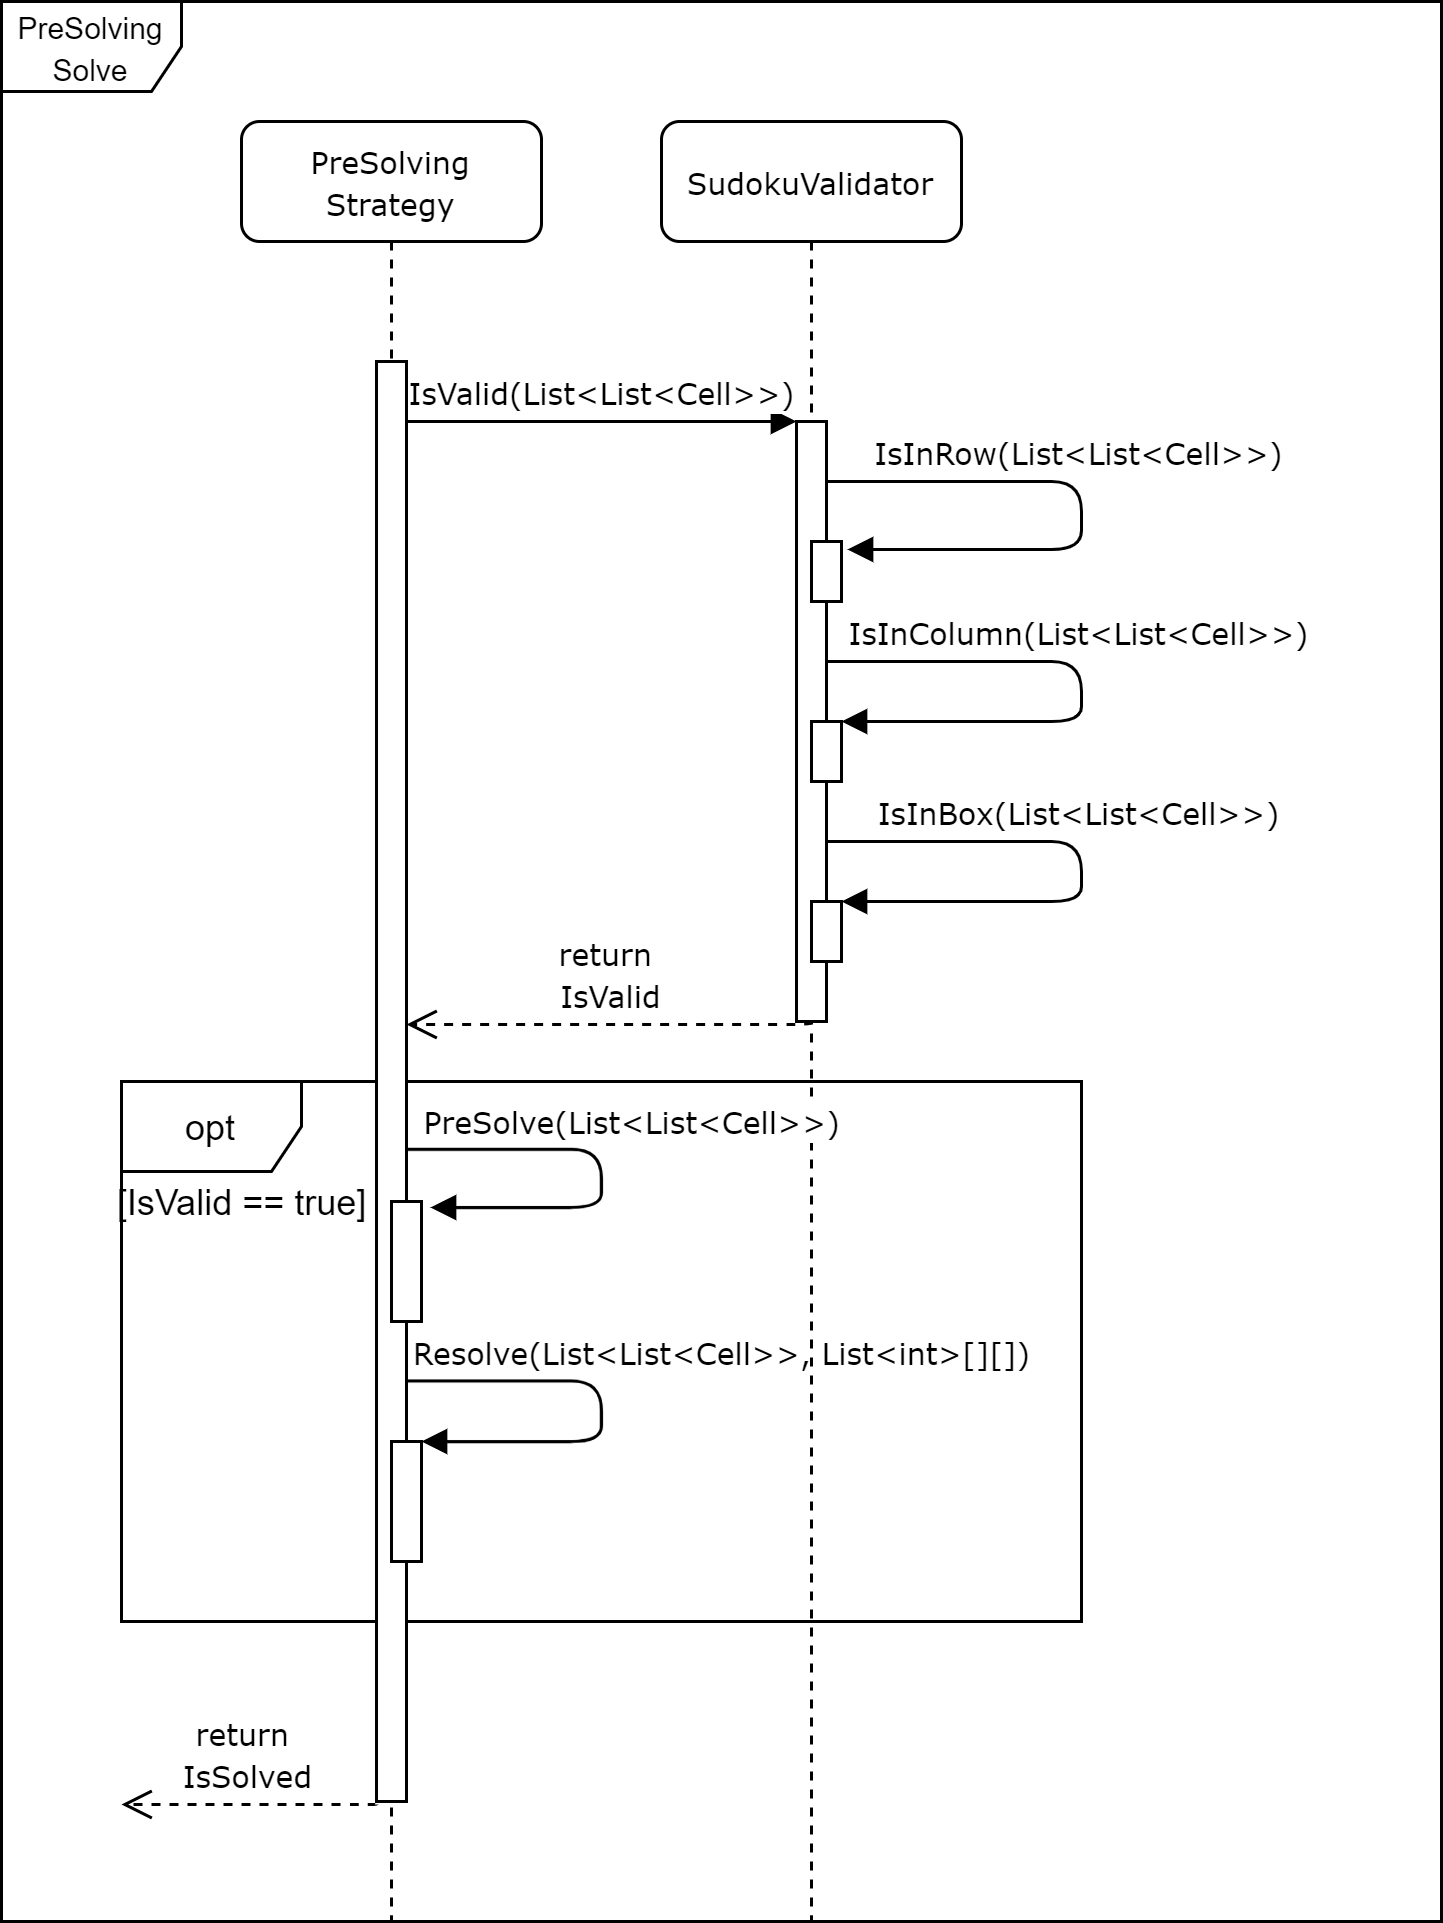

The diagram above was exported from draw.io. Its source (the exported page's mxGraphModel, read from the mxfile embedded in the PNG):
<mxGraphModel dx="868" dy="401" grid="1" gridSize="10" guides="1" tooltips="1" connect="1" arrows="1" fold="1" page="1" pageScale="1" pageWidth="1100" pageHeight="850" background="#ffffff" math="0" shadow="0">
  <root>
    <mxCell id="0" />
    <mxCell id="1" parent="0" />
    <mxCell id="BBpX17lbgsuQJMOsyiIj-96" value="&lt;font style=&quot;font-size: 10px&quot;&gt;PreSolving&lt;br&gt;Solve&lt;/font&gt;" style="shape=umlFrame;whiteSpace=wrap;html=1;labelBackgroundColor=none;fillColor=#ffffff;gradientColor=none;" vertex="1" parent="1">
      <mxGeometry x="600" y="40" width="480" height="640" as="geometry" />
    </mxCell>
    <mxCell id="BBpX17lbgsuQJMOsyiIj-94" value="opt" style="shape=umlFrame;whiteSpace=wrap;html=1;labelBackgroundColor=#ffffff;fillColor=#ffffff;gradientColor=none;" vertex="1" parent="1">
      <mxGeometry x="640" y="400" width="320" height="180" as="geometry" />
    </mxCell>
    <mxCell id="BBpX17lbgsuQJMOsyiIj-18" value="&lt;font style=&quot;font-size: 10px&quot;&gt;PreSolving&lt;br&gt;Strategy&lt;br&gt;&lt;/font&gt;" style="shape=umlLifeline;perimeter=lifelinePerimeter;whiteSpace=wrap;html=1;container=1;collapsible=0;recursiveResize=0;outlineConnect=0;rounded=1;shadow=0;comic=0;labelBackgroundColor=none;strokeWidth=1;fontFamily=Verdana;fontSize=12;align=center;" vertex="1" parent="1">
      <mxGeometry x="680" y="80" width="100" height="600" as="geometry" />
    </mxCell>
    <mxCell id="BBpX17lbgsuQJMOsyiIj-74" value="" style="html=1;points=[];perimeter=orthogonalPerimeter;fillColor=#ffffff;gradientColor=none;labelBackgroundColor=#ffffff;" vertex="1" parent="BBpX17lbgsuQJMOsyiIj-18">
      <mxGeometry x="45" y="80" width="10" height="480" as="geometry" />
    </mxCell>
    <mxCell id="BBpX17lbgsuQJMOsyiIj-102" value="" style="html=1;points=[];perimeter=orthogonalPerimeter;fillColor=#ffffff;gradientColor=none;labelBackgroundColor=#ffffff;" vertex="1" parent="BBpX17lbgsuQJMOsyiIj-18">
      <mxGeometry x="50" y="440" width="10" height="40" as="geometry" />
    </mxCell>
    <mxCell id="BBpX17lbgsuQJMOsyiIj-103" value="&lt;span style=&quot;font-size: 10px&quot;&gt;Resolve(List&amp;lt;List&amp;lt;Cell&amp;gt;&amp;gt;, List&amp;lt;int&amp;gt;[][])&lt;/span&gt;" style="html=1;verticalAlign=bottom;endArrow=block;labelBackgroundColor=#ffffff;fontFamily=Verdana;fontSize=12;edgeStyle=elbowEdgeStyle;elbow=vertical;entryX=1;entryY=0;entryDx=0;entryDy=0;entryPerimeter=0;exitX=1;exitY=0.708;exitDx=0;exitDy=0;exitPerimeter=0;" edge="1" parent="BBpX17lbgsuQJMOsyiIj-18" source="BBpX17lbgsuQJMOsyiIj-74" target="BBpX17lbgsuQJMOsyiIj-102">
      <mxGeometry x="-0.1044" y="40" relative="1" as="geometry">
        <mxPoint x="65" y="347.09000000000003" as="sourcePoint" />
        <mxPoint x="73" y="372" as="targetPoint" />
        <Array as="points">
          <mxPoint x="120" y="430" />
          <mxPoint x="-145" y="360" />
          <mxPoint x="-185" y="330" />
          <mxPoint x="-135" y="320" />
          <mxPoint x="-170" y="300" />
          <mxPoint x="-180" y="290" />
        </Array>
        <mxPoint as="offset" />
      </mxGeometry>
    </mxCell>
    <mxCell id="BBpX17lbgsuQJMOsyiIj-20" value="&lt;span style=&quot;font-size: 10px&quot;&gt;IsValid(List&amp;lt;List&amp;lt;Cell&amp;gt;&amp;gt;)&lt;/span&gt;" style="html=1;verticalAlign=bottom;endArrow=block;labelBackgroundColor=#ffffff;fontFamily=Verdana;fontSize=12;edgeStyle=elbowEdgeStyle;elbow=vertical;" edge="1" parent="1" source="BBpX17lbgsuQJMOsyiIj-74" target="BBpX17lbgsuQJMOsyiIj-76">
      <mxGeometry relative="1" as="geometry">
        <mxPoint x="740" y="160" as="sourcePoint" />
        <mxPoint x="820" y="200" as="targetPoint" />
        <Array as="points">
          <mxPoint x="830" y="180" />
          <mxPoint x="810" y="200" />
          <mxPoint x="770" y="170" />
          <mxPoint x="820" y="160" />
          <mxPoint x="785" y="140" />
          <mxPoint x="775" y="130" />
        </Array>
      </mxGeometry>
    </mxCell>
    <mxCell id="BBpX17lbgsuQJMOsyiIj-25" value="&lt;font style=&quot;font-size: 10px&quot;&gt;return &lt;br&gt;IsValid&lt;br&gt;&lt;/font&gt;" style="html=1;verticalAlign=bottom;endArrow=open;dashed=1;endSize=8;labelBackgroundColor=#ffffff;fontFamily=Verdana;fontSize=12;edgeStyle=elbowEdgeStyle;elbow=vertical;" edge="1" parent="1" source="BBpX17lbgsuQJMOsyiIj-76" target="BBpX17lbgsuQJMOsyiIj-74">
      <mxGeometry relative="1" as="geometry">
        <mxPoint x="730" y="381" as="targetPoint" />
        <Array as="points">
          <mxPoint x="835" y="381" />
        </Array>
        <mxPoint x="810" y="370" as="sourcePoint" />
      </mxGeometry>
    </mxCell>
    <mxCell id="BBpX17lbgsuQJMOsyiIj-50" value="&lt;font style=&quot;font-size: 10px&quot;&gt;SudokuValidator&lt;br&gt;&lt;/font&gt;" style="shape=umlLifeline;perimeter=lifelinePerimeter;whiteSpace=wrap;html=1;container=1;collapsible=0;recursiveResize=0;outlineConnect=0;rounded=1;shadow=0;comic=0;labelBackgroundColor=none;strokeWidth=1;fontFamily=Verdana;fontSize=12;align=center;" vertex="1" parent="1">
      <mxGeometry x="820" y="80" width="100" height="600" as="geometry" />
    </mxCell>
    <mxCell id="BBpX17lbgsuQJMOsyiIj-76" value="" style="html=1;points=[];perimeter=orthogonalPerimeter;fillColor=#ffffff;gradientColor=none;labelBackgroundColor=#ffffff;" vertex="1" parent="BBpX17lbgsuQJMOsyiIj-50">
      <mxGeometry x="45" y="100" width="10" height="200" as="geometry" />
    </mxCell>
    <mxCell id="BBpX17lbgsuQJMOsyiIj-79" value="" style="html=1;points=[];perimeter=orthogonalPerimeter;fillColor=#ffffff;gradientColor=none;labelBackgroundColor=#ffffff;" vertex="1" parent="1">
      <mxGeometry x="870" y="220" width="10" height="20" as="geometry" />
    </mxCell>
    <mxCell id="BBpX17lbgsuQJMOsyiIj-80" value="&lt;span style=&quot;font-size: 10px&quot;&gt;IsInRow(List&amp;lt;List&amp;lt;Cell&amp;gt;&amp;gt;)&lt;/span&gt;" style="html=1;verticalAlign=bottom;endArrow=block;labelBackgroundColor=none;fontFamily=Verdana;fontSize=12;edgeStyle=elbowEdgeStyle;elbow=vertical;entryX=1.2;entryY=0.133;entryDx=0;entryDy=0;entryPerimeter=0;" edge="1" parent="1" source="BBpX17lbgsuQJMOsyiIj-76" target="BBpX17lbgsuQJMOsyiIj-79">
      <mxGeometry x="-0.0945" relative="1" as="geometry">
        <mxPoint x="900" y="200" as="sourcePoint" />
        <mxPoint x="1030" y="200" as="targetPoint" />
        <Array as="points">
          <mxPoint x="960" y="200" />
          <mxPoint x="975" y="220" />
          <mxPoint x="935" y="190" />
          <mxPoint x="985" y="180" />
          <mxPoint x="950" y="160" />
          <mxPoint x="940" y="150" />
        </Array>
        <mxPoint as="offset" />
      </mxGeometry>
    </mxCell>
    <mxCell id="BBpX17lbgsuQJMOsyiIj-81" value="" style="html=1;points=[];perimeter=orthogonalPerimeter;fillColor=#ffffff;gradientColor=none;labelBackgroundColor=#ffffff;" vertex="1" parent="1">
      <mxGeometry x="870" y="280" width="10" height="20" as="geometry" />
    </mxCell>
    <mxCell id="BBpX17lbgsuQJMOsyiIj-83" value="&lt;span style=&quot;font-size: 10px&quot;&gt;IsInColumn(List&amp;lt;List&amp;lt;Cell&amp;gt;&amp;gt;)&lt;/span&gt;" style="html=1;verticalAlign=bottom;endArrow=block;labelBackgroundColor=none;fontFamily=Verdana;fontSize=12;edgeStyle=elbowEdgeStyle;elbow=vertical;entryX=1;entryY=0;entryDx=0;entryDy=0;entryPerimeter=0;" edge="1" parent="1" source="BBpX17lbgsuQJMOsyiIj-76" target="BBpX17lbgsuQJMOsyiIj-81">
      <mxGeometry x="-0.0945" relative="1" as="geometry">
        <mxPoint x="940" y="270" as="sourcePoint" />
        <mxPoint x="980" y="300" as="targetPoint" />
        <Array as="points">
          <mxPoint x="960" y="260" />
          <mxPoint x="985" y="230" />
          <mxPoint x="945" y="200" />
          <mxPoint x="995" y="190" />
          <mxPoint x="960" y="170" />
          <mxPoint x="950" y="160" />
        </Array>
        <mxPoint as="offset" />
      </mxGeometry>
    </mxCell>
    <mxCell id="BBpX17lbgsuQJMOsyiIj-84" value="" style="html=1;points=[];perimeter=orthogonalPerimeter;fillColor=#ffffff;gradientColor=none;labelBackgroundColor=#ffffff;" vertex="1" parent="1">
      <mxGeometry x="870" y="340" width="10" height="20" as="geometry" />
    </mxCell>
    <mxCell id="BBpX17lbgsuQJMOsyiIj-85" value="&lt;span style=&quot;font-size: 10px&quot;&gt;IsInBox(List&amp;lt;List&amp;lt;Cell&amp;gt;&amp;gt;)&lt;/span&gt;" style="html=1;verticalAlign=bottom;endArrow=block;labelBackgroundColor=none;fontFamily=Verdana;fontSize=12;edgeStyle=elbowEdgeStyle;elbow=vertical;entryX=1;entryY=0;entryDx=0;entryDy=0;entryPerimeter=0;" edge="1" parent="1" source="BBpX17lbgsuQJMOsyiIj-76" target="BBpX17lbgsuQJMOsyiIj-84">
      <mxGeometry x="-0.0945" relative="1" as="geometry">
        <mxPoint x="885" y="270" as="sourcePoint" />
        <mxPoint x="960" y="340" as="targetPoint" />
        <Array as="points">
          <mxPoint x="960" y="320" />
          <mxPoint x="995" y="240" />
          <mxPoint x="955" y="210" />
          <mxPoint x="1005" y="200" />
          <mxPoint x="970" y="180" />
          <mxPoint x="960" y="170" />
        </Array>
        <mxPoint as="offset" />
      </mxGeometry>
    </mxCell>
    <mxCell id="BBpX17lbgsuQJMOsyiIj-92" value="&lt;font style=&quot;font-size: 10px&quot;&gt;return &lt;br&gt;IsSolved&lt;br&gt;&lt;/font&gt;" style="html=1;verticalAlign=bottom;endArrow=open;dashed=1;endSize=8;labelBackgroundColor=#ffffff;fontFamily=Verdana;fontSize=12;edgeStyle=elbowEdgeStyle;elbow=vertical;exitX=0;exitY=1.002;exitDx=0;exitDy=0;exitPerimeter=0;" edge="1" parent="1" source="BBpX17lbgsuQJMOsyiIj-74">
      <mxGeometry relative="1" as="geometry">
        <mxPoint x="640" y="641" as="targetPoint" />
        <Array as="points">
          <mxPoint x="660" y="641" />
          <mxPoint x="680" y="520" />
        </Array>
        <mxPoint x="670" y="520" as="sourcePoint" />
      </mxGeometry>
    </mxCell>
    <mxCell id="BBpX17lbgsuQJMOsyiIj-95" value="[IsValid == true]" style="text;html=1;align=center;verticalAlign=middle;resizable=0;points=[];autosize=1;" vertex="1" parent="1">
      <mxGeometry x="630" y="430" width="100" height="20" as="geometry" />
    </mxCell>
    <mxCell id="BBpX17lbgsuQJMOsyiIj-99" value="" style="html=1;points=[];perimeter=orthogonalPerimeter;fillColor=#ffffff;gradientColor=none;labelBackgroundColor=#ffffff;" vertex="1" parent="1">
      <mxGeometry x="730" y="440" width="10" height="40" as="geometry" />
    </mxCell>
    <mxCell id="BBpX17lbgsuQJMOsyiIj-101" value="&lt;span style=&quot;font-size: 10px&quot;&gt;PreSolve(List&amp;lt;List&amp;lt;Cell&amp;gt;&amp;gt;)&lt;/span&gt;" style="html=1;verticalAlign=bottom;endArrow=block;labelBackgroundColor=#ffffff;fontFamily=Verdana;fontSize=12;edgeStyle=elbowEdgeStyle;elbow=vertical;exitX=1;exitY=0.547;exitDx=0;exitDy=0;exitPerimeter=0;entryX=1.3;entryY=0.05;entryDx=0;entryDy=0;entryPerimeter=0;" edge="1" parent="1" source="BBpX17lbgsuQJMOsyiIj-74" target="BBpX17lbgsuQJMOsyiIj-99">
      <mxGeometry x="-0.0809" y="10" relative="1" as="geometry">
        <mxPoint x="510" y="390" as="sourcePoint" />
        <mxPoint x="520" y="490" as="targetPoint" />
        <Array as="points">
          <mxPoint x="800" y="430" />
          <mxPoint x="525" y="430" />
          <mxPoint x="485" y="400" />
          <mxPoint x="535" y="390" />
          <mxPoint x="500" y="370" />
          <mxPoint x="490" y="360" />
        </Array>
        <mxPoint as="offset" />
      </mxGeometry>
    </mxCell>
  </root>
</mxGraphModel>